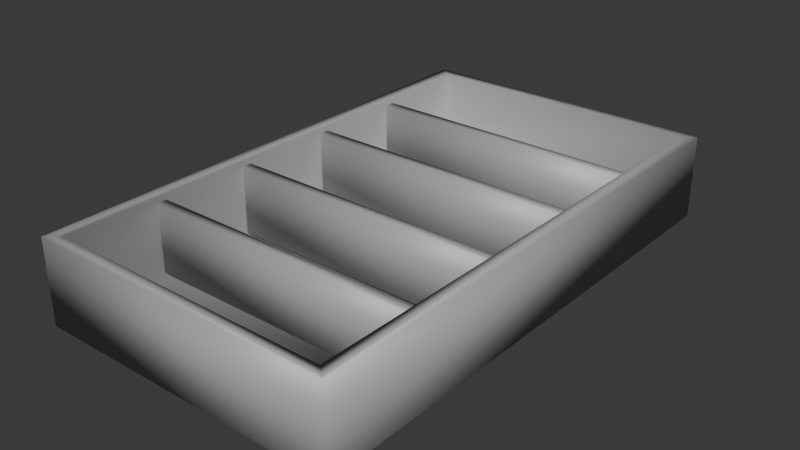 # Source: BookShelf_Updated.blend  (saved by Blender 5.3.31; exported with 4.5.12 LTS)
import bpy
from mathutils import Matrix  # noqa: F401  (used for matrix-valued properties, if any)

bpy.ops.wm.read_factory_settings(use_empty=True)
scene = bpy.context.scene
scene.name = 'Scene'

# ---- collections
col_collection = bpy.data.collections.new('Collection'); scene.collection.children.link(col_collection)

# ---- materials (node trees are filled in below, after node groups)
mat_standardsurface1 = bpy.data.materials.new('standardSurface1')
mat_standardsurface1.diffuse_color = (0.4, 0.4, 0.4, 1.0)
mat_standardsurface1.roughness = 0.5
mat_standardsurface1.specular_intensity = 1.0

# ---- material node trees
mat_standardsurface1.use_nodes = True; mat_standardsurface1.node_tree.nodes.clear()
_N = mat_standardsurface1.node_tree.nodes; _L = mat_standardsurface1.node_tree.links
n0 = _N.new('ShaderNodeBsdfPrincipled'); n0.name = 'Principled BSDF'; n0.location = (0, 300)
n0.inputs[0].default_value = (0.4, 0.4, 0.4, 1.0)
n0.inputs[10].default_value = 1.0
n0.inputs[13].default_value = 1.0
n0.inputs[20].default_value = 0.1
n0.inputs[25].default_value = 0.3
n0.inputs[30].default_value = 1.5
n1 = _N.new('ShaderNodeOutputMaterial'); n1.name = 'Material Output'; n1.location = (280, 300)
_L.new(n0.outputs[0], n1.inputs[0])
n1.is_active_output = True

# ---- world
world_world = bpy.data.worlds.new('World'); scene.world = world_world
world_world.use_nodes = True; world_world.node_tree.nodes.clear()
_N = world_world.node_tree.nodes; _L = world_world.node_tree.links
n0 = _N.new('ShaderNodeOutputWorld'); n0.name = 'World Output'; n0.location = (200, 100)
n1 = _N.new('ShaderNodeBackground'); n1.name = 'Background'; n1.location = (-200, 100)
n1.inputs[0].default_value = (0.05088, 0.05088, 0.05088, 1.0)
_L.new(n1.outputs[0], n0.inputs[0])
n0.is_active_output = True
world_world.color = (0.05088, 0.05088, 0.05088)
world_world.sun_shadow_jitter_overblur = 0.0

# ---- meshes
me_mesh = bpy.data.meshes.new('Mesh')
me_mesh.from_pydata([(-1.109, 3.221, 0.2702), (1.109, 3.221, 0.2702), (-1.109, 3.297, 0.2702), (1.109, 3.297, 0.2702), (-1.109, 3.297, -0.2685), (1.109, 3.297, -0.2685), (-1.109, 3.221, -0.2685), (1.109, 3.221, -0.2685), (-1.109, 2.436, 0.2702), (1.109, 2.436, 0.2702), (-1.109, 2.512, 0.2702), (1.109, 2.512, 0.2702), (-1.109, 2.512, -0.2685), (1.109, 2.512, -0.2685), (-1.109, 2.436, -0.2685), (1.109, 2.436, -0.2685), (-1.109, 1.618, 0.2702), (1.109, 1.618, 0.2702), (-1.109, 1.694, 0.2702), (1.109, 1.694, 0.2702), (-1.109, 1.694, -0.2685), (1.109, 1.694, -0.2685), (-1.109, 1.618, -0.2685), (1.109, 1.618, -0.2685), (-1.109, 0.8324, 0.2702), (1.109, 0.8324, 0.2702), (-1.109, 0.9085, 0.2702), (1.109, 0.9085, 0.2702), (-1.109, 0.9085, -0.2685), (1.109, 0.9085, -0.2685), (-1.109, 0.8324, -0.2685), (1.109, 0.8324, -0.2685), (-1.215, 1.799e-08, 0.3131), (1.215, 1.799e-08, 0.3131), (-1.215, 4.129, 0.3131), (1.215, 4.129, 0.3131), (-1.215, 4.129, -0.3487), (1.215, 4.129, -0.3487), (-1.215, -2.003e-08, -0.3487), (1.215, -2.003e-08, -0.3487), (-1.109, 0.09036, 0.3131), (1.109, 0.09036, 0.3131), (1.109, 4.039, 0.3131), (-1.109, 4.039, 0.3131), (-1.109, 0.09036, -0.3146), (1.109, 0.09036, -0.3146), (1.109, 4.039, -0.3146), (-1.109, 4.039, -0.3146)], [], [(0, 1, 3, 2), (2, 3, 5, 4), (4, 5, 7, 6), (6, 7, 1, 0), (1, 7, 5, 3), (6, 0, 2, 4), (8, 9, 11, 10), (10, 11, 13, 12), (12, 13, 15, 14), (14, 15, 9, 8), (9, 15, 13, 11), (14, 8, 10, 12), (16, 17, 19, 18), (18, 19, 21, 20), (20, 21, 23, 22), (22, 23, 17, 16), (17, 23, 21, 19), (22, 16, 18, 20), (24, 25, 27, 26), (26, 27, 29, 28), (28, 29, 31, 30), (30, 31, 25, 24), (25, 31, 29, 27), (30, 24, 26, 28), (44, 45, 46, 47), (34, 35, 37, 36), (36, 37, 39, 38), (38, 39, 33, 32), (33, 39, 37, 35), (38, 32, 34, 36), (32, 33, 35, 42, 41, 40, 43, 34), (40, 41, 45, 44), (41, 42, 46, 45), (42, 43, 47, 46), (43, 40, 44, 47), (35, 34, 43, 42)])
me_mesh.polygons.foreach_set('use_smooth', [True] * 36)
_uv = me_mesh.uv_layers.new(name='map1')
_uv.uv.foreach_set('vector', [0.01479, 0.6472, 0.01479, 0.3799, 0.02705, 0.3799, 0.02705, 0.6472, 0.03385, 0.6472, 0.03385, 0.3799, 0.1072, 0.3799, 0.1072, 0.6472, 0.001965, 0.9185, 0.001965, 0.6512, 0.01423, 0.6512, 0.01423, 0.9185, 0.1148, 0.6472, 0.1148, 0.3799, 0.1881, 0.3799, 0.1881, 0.6472, 0.6547, 0.8048, 0.6547, 0.7314, 0.6669, 0.7314, 0.6669, 0.8048, 0.6335, 0.8048, 0.6335, 0.7314, 0.6458, 0.7314, 0.6458, 0.8048, 0.1867, 0.9197, 0.1867, 0.6524, 0.199, 0.6524, 0.199, 0.9197, 0.1048, 0.9185, 0.1048, 0.6512, 0.1782, 0.6512, 0.1782, 0.9185, 0.206, 0.9197, 0.206, 0.6524, 0.2182, 0.6524, 0.2182, 0.9197, 0.02214, 0.9185, 0.02214, 0.6512, 0.09548, 0.6512, 0.09548, 0.9185, 0.697, 0.8048, 0.697, 0.7314, 0.7092, 0.7314, 0.7092, 0.8048, 0.6758, 0.8048, 0.6758, 0.7314, 0.6881, 0.7314, 0.6881, 0.8048, 0.3906, 0.9382, 0.3906, 0.6708, 0.4028, 0.6708, 0.4028, 0.9382, 0.3086, 0.9197, 0.3086, 0.6524, 0.382, 0.6524, 0.382, 0.9197, 0.4098, 0.9382, 0.4098, 0.6708, 0.4221, 0.6708, 0.4221, 0.9382, 0.226, 0.9197, 0.226, 0.6524, 0.2993, 0.6524, 0.2993, 0.9197, 0.7393, 0.8048, 0.7393, 0.7314, 0.7515, 0.7314, 0.7515, 0.8048, 0.7181, 0.8048, 0.7181, 0.7314, 0.7304, 0.7314, 0.7304, 0.8048, 0.5944, 0.9382, 0.5944, 0.6708, 0.6066, 0.6708, 0.6066, 0.9382, 0.5125, 0.9382, 0.5125, 0.6708, 0.5858, 0.6708, 0.5858, 0.9382, 0.6136, 0.998, 0.6136, 0.7307, 0.6259, 0.7307, 0.6259, 0.998, 0.4298, 0.9382, 0.4298, 0.6708, 0.5031, 0.6708, 0.5031, 0.9382, 0.7816, 0.8048, 0.7816, 0.7314, 0.7938, 0.7314, 0.7938, 0.8048, 0.7604, 0.8048, 0.7604, 0.7314, 0.7727, 0.7314, 0.7727, 0.8048, 0.614, 0.3788, 0.8817, 0.3788, 0.8817, 0.7267, 0.614, 0.7267, 0.4013, 0.6669, 0.4013, 0.3799, 0.5009, 0.3799, 0.5009, 0.6669, 0.5117, 0.001992, 0.7986, 0.001992, 0.7986, 0.3749, 0.5117, 0.3749, 0.5079, 0.6669, 0.5079, 0.3799, 0.6075, 0.3799, 0.6075, 0.6669, 0.4045, 0.002505, 0.5041, 0.002527, 0.5041, 0.3754, 0.4045, 0.3754, 0.2968, 0.002527, 0.3964, 0.002516, 0.3964, 0.3755, 0.2968, 0.3754, 0.002847, 0.002547, 0.2894, 0.003208, 0.2894, 0.3748, 0.2807, 0.3635, 0.2802, 0.01395, 0.01113, 0.01446, 0.01112, 0.3635, 0.002447, 0.3748, 0.2983, 0.648, 0.2983, 0.3803, 0.3943, 0.3803, 0.3943, 0.648, 0.9842, 0.3555, 0.9842, 0.7034, 0.8882, 0.7034, 0.8882, 0.3555, 0.2914, 0.3803, 0.2914, 0.648, 0.1954, 0.648, 0.1954, 0.3803, 0.8063, 0.3505, 0.8063, 0.002551, 0.9023, 0.00256, 0.9023, 0.3505, 0.289, 0.3754, 0.002847, 0.3754, 0.01162, 0.364, 0.2802, 0.364])
me_mesh.materials.append(mat_standardsurface1)
me_mesh.update()
me_mesh.normals_split_custom_set([tuple(v) for v in zip(*[iter([-0.5774, -0.5774, 0.5774, 0.5774, -0.5774, 0.5774, 0.5774, 0.5774, 0.5774, -0.5774, 0.5774, 0.5774, -0.5774, 0.5774, 0.5774, 0.5774, 0.5774, 0.5774, 0.5774, 0.5774, -0.5774, -0.5774, 0.5774, -0.5774, -0.5774, 0.5774, -0.5774, 0.5774, 0.5774, -0.5774, 0.5774, -0.5774, -0.5774, -0.5774, -0.5774, -0.5774, -0.5774, -0.5774, -0.5774, 0.5774, -0.5774, -0.5774, 0.5774, -0.5774, 0.5774, -0.5774, -0.5774, 0.5774, 0.5774, -0.5774, 0.5774, 0.5774, -0.5774, -0.5774, 0.5774, 0.5774, -0.5774, 0.5774, 0.5774, 0.5774, -0.5774, -0.5774, -0.5774, -0.5774, -0.5774, 0.5774, -0.5774, 0.5774, 0.5774, -0.5774, 0.5774, -0.5774, -0.5774, -0.5774, 0.5774, 0.5774, -0.5774, 0.5774, 0.5774, 0.5774, 0.5774, -0.5774, 0.5774, 0.5774, -0.5774, 0.5774, 0.5774, 0.5774, 0.5774, 0.5774, 0.5774, 0.5774, -0.5774, -0.5774, 0.5774, -0.5774, -0.5774, 0.5774, -0.5774, 0.5774, 0.5774, -0.5774, 0.5774, -0.5774, -0.5774, -0.5774, -0.5774, -0.5774, -0.5774, -0.5774, -0.5774, 0.5774, -0.5774, -0.5774, 0.5774, -0.5774, 0.5774, -0.5774, -0.5774, 0.5774, 0.5774, -0.5774, 0.5774, 0.5774, -0.5774, -0.5774, 0.5774, 0.5774, -0.5774, 0.5774, 0.5774, 0.5774, -0.5774, -0.5774, -0.5774, -0.5774, -0.5774, 0.5774, -0.5774, 0.5774, 0.5774, -0.5774, 0.5774, -0.5774, -0.5774, -0.5774, 0.5774, 0.5774, -0.5774, 0.5774, 0.5774, 0.5774, 0.5774, -0.5774, 0.5774, 0.5774, -0.5774, 0.5774, 0.5774, 0.5774, 0.5774, 0.5774, 0.5774, 0.5774, -0.5774, -0.5774, 0.5774, -0.5774, -0.5774, 0.5774, -0.5774, 0.5774, 0.5774, -0.5774, 0.5774, -0.5774, -0.5774, -0.5774, -0.5774, -0.5774, -0.5774, -0.5774, -0.5774, 0.5774, -0.5774, -0.5774, 0.5774, -0.5774, 0.5774, -0.5774, -0.5774, 0.5774, 0.5774, -0.5774, 0.5774, 0.5774, -0.5774, -0.5774, 0.5774, 0.5774, -0.5774, 0.5774, 0.5774, 0.5774, -0.5774, -0.5774, -0.5774, -0.5774, -0.5774, 0.5774, -0.5774, 0.5774, 0.5774, -0.5774, 0.5774, -0.5774, -0.5774, -0.5774, 0.5774, 0.5774, -0.5774, 0.5774, 0.5774, 0.5774, 0.5774, -0.5774, 0.5774, 0.5774, -0.5774, 0.5774, 0.5774, 0.5774, 0.5774, 0.5774, 0.5774, 0.5774, -0.5774, -0.5774, 0.5774, -0.5774, -0.5774, 0.5774, -0.5774, 0.5774, 0.5774, -0.5774, 0.5774, -0.5774, -0.5774, -0.5774, -0.5774, -0.5774, -0.5774, -0.5774, -0.5774, 0.5774, -0.5774, -0.5774, 0.5774, -0.5774, 0.5774, -0.5774, -0.5774, 0.5774, 0.5774, -0.5774, 0.5774, 0.5774, -0.5774, -0.5774, 0.5774, 0.5774, -0.5774, 0.5774, 0.5774, 0.5774, -0.5774, -0.5774, -0.5774, -0.5774, -0.5774, 0.5774, -0.5774, 0.5774, 0.5774, -0.5774, 0.5774, -0.5774, 0.5774, 0.5774, 0.5774, -0.5774, 0.5774, 0.5774, -0.5774, -0.5774, 0.5774, 0.5774, -0.5774, 0.5774, -0.5773, 0.5773, 0.5774, 0.5773, 0.5773, 0.5774, 0.5774, 0.5774, -0.5774, -0.5774, 0.5774, -0.5774, -0.5774, 0.5774, -0.5774, 0.5774, 0.5774, -0.5774, 0.5774, -0.5774, -0.5774, -0.5774, -0.5774, -0.5774, -0.5774, -0.5774, -0.5774, 0.5774, -0.5774, -0.5774, 0.5774, -0.5774, 0.5774, -0.5774, -0.5774, 0.5774, 0.5774, -0.5774, 0.5774, 0.5774, -0.5774, -0.5774, 0.5774, 0.5774, -0.5774, 0.5773, 0.5773, 0.5774, -0.5774, -0.5774, -0.5774, -0.5774, -0.5774, 0.5774, -0.5773, 0.5773, 0.5774, -0.5774, 0.5774, -0.5774, -0.5774, -0.5774, 0.5774, 0.5774, -0.5774, 0.5774, 0.5773, 0.5773, 0.5774, -0.3015, -0.3015, 0.9045, -0.5774, 0.5774, 0.5774, 0.5774, 0.5774, 0.5774, 0.3015, -0.3015, 0.9045, -0.5773, 0.5773, 0.5774, 0.5774, 0.5774, 0.5774, -0.5774, 0.5774, 0.5774, -0.5774, 0.5774, 0.5774, 0.5774, 0.5774, 0.5774, -0.5774, 0.5774, 0.5774, -0.3015, -0.3015, 0.9045, -0.5774, -0.5774, 0.5774, -0.5774, 0.5774, 0.5774, -0.3015, -0.3015, 0.9045, 0.3015, -0.3015, 0.9045, 0.5774, -0.5774, 0.5774, -0.5774, -0.5774, 0.5774, 0.3015, -0.3015, 0.9045, 0.5774, 0.5774, 0.5774, 0.5774, 0.5774, 0.5774, 0.5774, -0.5774, 0.5774, 0.5773, 0.5773, 0.5774, -0.5773, 0.5773, 0.5774, 0.3015, -0.3015, 0.9045, -0.3015, -0.3015, 0.9045])] * 3)])

# ---- objects
ob_bookshelve = bpy.data.objects.new('BookShelve', me_mesh)

# ---- transforms, parenting, visibility, modifiers, constraints
ob_bookshelve.location = (0.0, 0.0, 0.0)

# ---- collection membership
col_collection.objects.link(ob_bookshelve)

# ---- scene / render settings (as saved in the file)
scene.frame_start = 1; scene.frame_end = 250; scene.frame_set(1)
scene.render.engine = 'BLENDER_EEVEE_NEXT'
scene.render.bake_bias = 0.0
scene.render.bake_samples = 0
scene.render.compositor_device = 'GPU'
scene.eevee.use_volume_custom_range = False
scene.eevee.fast_gi_thickness_near = 0.1
scene.eevee.fast_gi_thickness_far = 0.0
scene.eevee.ray_tracing_options.screen_trace_thickness = 0.1
bpy.context.view_layer.update()

# ---- added for rendering (the .blend has no active camera and no usable light): camera, sun
cam_auto = bpy.data.cameras.new('AutoCamera')
cam_auto.lens = 50.0
cam_auto.sensor_width = 36.0
cam_auto.clip_end = 1000.0
ob_auto_camera = bpy.data.objects.new('AutoCamera', cam_auto)
scene.collection.objects.link(ob_auto_camera)
ob_auto_camera.location = (4.47517, -3.30559, 3.56233)
ob_auto_camera.rotation_euler = (1.09748, -7.21219e-08, 0.694738)
scene.camera = ob_auto_camera
light_auto_sun = bpy.data.lights.new('AutoSun', 'SUN')
light_auto_sun.energy = 3.0
light_auto_sun.angle = 0.0523599
ob_auto_sun = bpy.data.objects.new('AutoSun', light_auto_sun)
scene.collection.objects.link(ob_auto_sun)
ob_auto_sun.rotation_euler = (0.872665, 0.174533, 0.523599)
bpy.context.view_layer.update()
